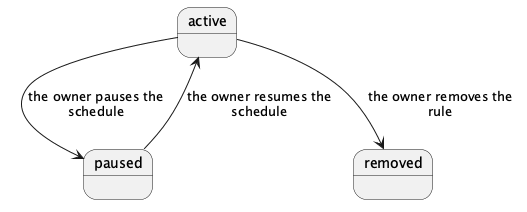

The diagram above was rendered by PlantUML. Its source (embedded in the PNG):
@startuml
' State diagram of vault project 'financials' — PlantUML source.
' Entity: entity/recurrence-rule — Recurrence rule (Recurrence)
' States: 3 · Transitions: 3 (of 3)

' States (declared first — nothing referenced before declared)
state "active" as s0
state "paused" as s1
state "removed" as s2

' Transitions (from --> to : event [condition])
s0 --> s1 : the owner pauses the\nschedule
s1 --> s0 : the owner resumes the\nschedule
s0 --> s2 : the owner removes the\nrule

@enduml